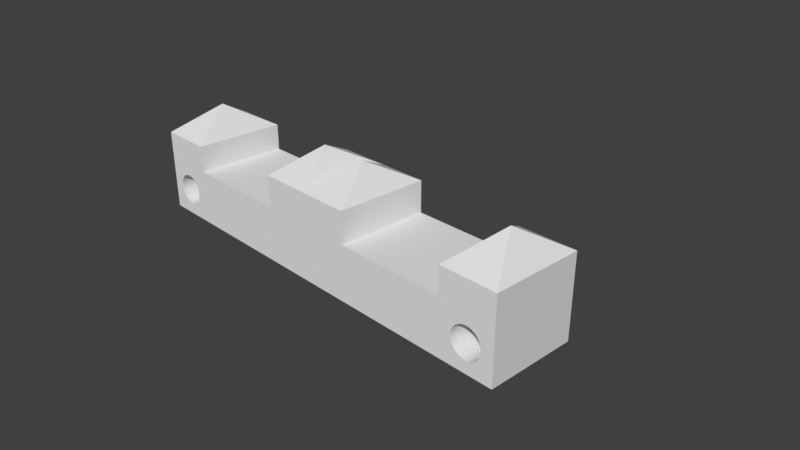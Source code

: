 # Source: bench.blend  (saved by Blender 2.78.0; exported with 4.5.12 LTS)
import bpy
from mathutils import Matrix  # noqa: F401  (used for matrix-valued properties, if any)

bpy.ops.wm.read_factory_settings(use_empty=True)
scene = bpy.context.scene
scene.name = 'Scene'

# ---- collections
col_collection_1 = bpy.data.collections.new('Collection 1'); scene.collection.children.link(col_collection_1)

# ---- materials (node trees are filled in below, after node groups)
mat_material = bpy.data.materials.new('Material')
mat_material.alpha_threshold = 0.0
mat_material.use_transparent_shadow = False
mat_material.roughness = 0.5
mat_material.line_color = (0.0, 0.0, 0.0, 1.0)

# ---- material node trees

# ---- world
world_world = bpy.data.worlds.new('World'); scene.world = world_world
world_world.color = (0.05088, 0.05088, 0.05088)
world_world.use_sun_shadow = False
world_world.sun_shadow_jitter_overblur = 0.0
world_world.cycles.sampling_method = 'MANUAL'

# ---- cameras
cam_camera = bpy.data.cameras.new('Camera')
cam_camera.clip_end = 100.0
cam_camera.lens = 35.0
cam_camera.sensor_width = 32.0
cam_camera.sensor_height = 18.0
cam_camera.ortho_scale = 7.314
cam_camera.dof.focus_distance = 0.0
cam_camera.dof.aperture_fstop = 128.0

# ---- meshes
me_cube = bpy.data.meshes.new('Cube')
me_cube.from_pydata([(2.969, 0.243, -1.0), (2.969, -1.0, -1.0), (2.969, 0.243, -0.2508), (2.969, -1.0, -0.2508), (1.788e-07, 0.243, -1.0), (0.0, -1.0, -1.0), (2.384e-07, 0.243, -0.2508), (-5.364e-07, -1.0, -0.2508), (2.199, 0.243, -1.0), (2.199, -1.0, -1.0), (2.199, 0.243, -0.2508), (2.199, -1.0, -0.2508), (2.584, -0.3785, 0.4734), (2.969, 0.243, 0.1127), (2.969, -1.0, 0.1127), (2.199, 0.243, 0.1127), (2.199, -1.0, 0.1127), (0.6895, 0.243, -1.0), (0.6895, -1.0, -1.0), (0.6895, 0.243, -0.2508), (0.6895, -1.0, -0.2508), (0.6895, 0.243, 0.1742), (2.384e-07, 0.243, 0.1742), (0.6895, -1.0, 0.1742), (-5.364e-07, -1.0, 0.1742), (0.3447, -0.3785, 0.5041), (2.514, 0.243, -0.4379), (2.514, -1.0, -0.4379), (2.594, 0.243, -0.4219), (2.594, -1.0, -0.4219), (2.553, 0.243, -0.426), (2.553, -1.0, -0.426), (2.42, 0.243, -0.7484), (2.42, -1.0, -0.7484), (2.446, 0.243, -0.7802), (2.446, -1.0, -0.7802), (2.4, 0.243, -0.7121), (2.4, -1.0, -0.7121), (2.478, 0.243, -0.8063), (2.478, -1.0, -0.8063), (2.594, 0.243, -0.8417), (2.594, -1.0, -0.8417), (2.635, 0.243, -0.8376), (2.635, -1.0, -0.8376), (2.553, 0.243, -0.8376), (2.553, -1.0, -0.8376), (2.8, 0.243, -0.5908), (2.8, -1.0, -0.5908), (2.743, 0.243, -0.4834), (2.743, -1.0, -0.4834), (2.711, 0.243, -0.4573), (2.711, -1.0, -0.4573), (2.674, 0.243, -0.8257), (2.674, -1.0, -0.8257), (2.788, 0.243, -0.5515), (2.788, -1.0, -0.5515), (2.42, 0.243, -0.5152), (2.42, -1.0, -0.5152), (2.446, 0.243, -0.4834), (2.446, -1.0, -0.4834), (2.635, 0.243, -0.426), (2.635, -1.0, -0.426), (2.4, 0.243, -0.5515), (2.4, -1.0, -0.5515), (2.788, 0.243, -0.7121), (2.788, -1.0, -0.7121), (2.8, 0.243, -0.6727), (2.8, -1.0, -0.6727), (2.769, 0.243, -0.7484), (2.769, -1.0, -0.7484), (2.804, 0.243, -0.6318), (2.804, -1.0, -0.6318), (2.388, 0.243, -0.6727), (2.388, -1.0, -0.6727), (2.478, 0.243, -0.4573), (2.478, -1.0, -0.4573), (2.514, 0.243, -0.8257), (2.514, -1.0, -0.8257), (2.384, 0.243, -0.6318), (2.384, -1.0, -0.6318), (2.769, 0.243, -0.5152), (2.769, -1.0, -0.5152), (2.743, 0.243, -0.7802), (2.743, -1.0, -0.7802), (2.711, 0.243, -0.8063), (2.711, -1.0, -0.8063), (2.388, 0.243, -0.5908), (2.388, -1.0, -0.5908), (2.674, 0.243, -0.4379), (2.674, -1.0, -0.4379)], [], [(0, 2, 3, 1), (19, 17, 4, 6), (18, 20, 7, 5), (6, 7, 24, 22), (17, 18, 5, 4), (0, 1, 9, 8), (10, 11, 16, 15), (1, 71, 67, 65, 69, 83, 85, 53, 43, 41, 45, 77, 39, 35, 33, 37, 73, 79, 9), (2, 0, 70, 46, 54, 80, 48, 50, 88, 60, 28, 30, 26, 74, 58, 56, 62, 86, 78, 8, 10), (11, 3, 14, 16), (3, 2, 13, 14), (2, 10, 15, 13), (12, 14, 13), (12, 13, 15), (12, 16, 14), (12, 15, 16), (8, 9, 18, 17), (10, 19, 20, 11), (9, 11, 20, 18), (10, 8, 17, 19), (23, 21, 25), (19, 6, 22, 21), (20, 19, 21, 23), (7, 20, 23, 24), (24, 23, 25), (22, 24, 25), (21, 22, 25), (66, 67, 71, 70), (82, 83, 69, 68), (68, 69, 65, 64), (86, 87, 79, 78), (46, 47, 55, 54), (70, 71, 47, 46), (80, 81, 49, 48), (28, 29, 31, 30), (44, 45, 41, 40), (56, 57, 63, 62), (40, 41, 43, 42), (30, 31, 27, 26), (48, 49, 51, 50), (38, 39, 77, 76), (50, 51, 89, 88), (84, 85, 83, 82), (74, 75, 59, 58), (62, 63, 87, 86), (52, 53, 85, 84), (34, 35, 39, 38), (36, 37, 33, 32), (54, 55, 81, 80), (60, 61, 29, 28), (78, 79, 73, 72), (9, 79, 87, 63, 57, 59, 75, 27, 31, 29, 61, 89, 51, 49, 81, 55, 47, 71, 1, 3, 11), (64, 65, 67, 66), (76, 77, 45, 44), (26, 27, 75, 74), (88, 89, 61, 60), (42, 43, 53, 52), (72, 73, 37, 36), (58, 59, 57, 56), (32, 33, 35, 34), (8, 78, 72, 36, 32, 34, 38, 76, 44, 40, 42, 52, 84, 82, 68, 64, 66, 70, 0)])
_uv = me_cube.uv_layers.new(name='UVMap')
_uv.uv.foreach_set('vector', [0.9999, 0.2533, 0.8661, 0.3073, 0.7105, 0.08255, 0.8631, 9.133e-05, 0.4812, 0.3992, 0.3616, 0.2442, 0.375, 9.01e-05, 0.6979, 0.1943, 0.1839, 0.3188, 0.1827, 0.4599, 9.01e-05, 0.5026, 9.017e-05, 0.2417, 0.0, 0.0, 0.0, 0.0, 0.0, 0.0, 0.0, 0.0, 0.3616, 0.2442, 0.1839, 0.3188, 9.017e-05, 0.2417, 0.375, 9.01e-05, 0.0, 0.0, 0.0, 0.0, 0.0, 0.0, 0.0, 0.0, 0.7396, 0.4618, 0.4996, 0.1602, 0.5711, 0.191, 0.7283, 0.3932, 0.8997, 9.484e-05, 0.6814, 0.4814, 0.6783, 0.4288, 0.6693, 0.3639, 0.6371, 0.3821, 0.6062, 0.3996, 0.5753, 0.4172, 0.5444, 0.4347, 0.5084, 0.4317, 0.4726, 0.4314, 0.4372, 0.432, 0.4022, 0.4278, 0.3671, 0.426, 0.3349, 0.4142, 0.3023, 0.4047, 0.2675, 0.388, 0.2521, 0.4544, 0.2402, 0.5137, 0.005403, 0.06059, 0.8661, 0.3073, 0.9999, 0.2533, 0.9226, 0.3285, 0.9091, 0.3417, 0.8968, 0.3547, 0.8977, 0.3611, 0.8966, 0.3699, 0.896, 0.3787, 0.8937, 0.3867, 0.8921, 0.395, 0.8905, 0.4033, 0.8849, 0.409, 0.8795, 0.4151, 0.8737, 0.4208, 0.8682, 0.4269, 0.8627, 0.4318, 0.8522, 0.4372, 0.8673, 0.4344, 0.8824, 0.4296, 0.9999, 0.4982, 0.7396, 0.4618, 0.4996, 0.1602, 0.7105, 0.08255, 0.6943, 0.1336, 0.5711, 0.191, 0.7105, 0.08255, 0.8661, 0.3073, 0.8147, 0.3022, 0.6943, 0.1336, 0.8661, 0.3073, 0.7396, 0.4618, 0.7283, 0.3932, 0.8147, 0.3022, 0.6985, 0.259, 0.6943, 0.1336, 0.8147, 0.3022, 0.6985, 0.259, 0.8147, 0.3022, 0.7283, 0.3932, 0.6985, 0.259, 0.5711, 0.191, 0.6943, 0.1336, 0.6985, 0.259, 0.7283, 0.3932, 0.5711, 0.191, 0.0, 0.0, 0.0, 0.0, 0.0, 0.0, 0.0, 0.0, 0.7396, 0.4618, 0.3068, 0.8343, 9.133e-05, 0.4779, 0.4996, 0.1602, 0.9999, 7.044e-05, 0.9999, 0.4963, 7.044e-05, 0.4963, 7.084e-05, 7.044e-05, 0.4963, 0.9999, 7.044e-05, 0.9999, 7.052e-05, 7.044e-05, 0.4963, 7.062e-05, 0.2106, 0.5461, 0.5539, 0.5388, 0.3249, 0.712, 0.4812, 0.3992, 0.6979, 0.1943, 0.8121, 0.3535, 0.5539, 0.5388, 0.1827, 0.4599, 0.4812, 0.3992, 0.5539, 0.5388, 0.2106, 0.5461, 9.01e-05, 0.5026, 0.1827, 0.4599, 0.2106, 0.5461, 0.0463, 0.6397, 0.0463, 0.6397, 0.2106, 0.5461, 0.3249, 0.712, 0.327, 0.9999, 0.0463, 0.6397, 0.3249, 0.712, 0.0, 0.0, 0.0, 0.0, 0.0, 0.0, 0.01926, 0.6428, 0.7245, 0.4068, 0.7033, 0.3637, 0.05683, 0.7332, 0.01927, 0.3537, 0.7356, 0.5488, 0.7392, 0.501, 9.981e-05, 0.4495, 9.981e-05, 0.4495, 0.7392, 0.501, 0.7367, 0.4532, 9.981e-05, 0.547, 0.9806, 0.3524, 0.2709, 0.5902, 0.2931, 0.6331, 0.9426, 0.2615, 0.1113, 0.8146, 0.6739, 0.3257, 0.6375, 0.2944, 0.1807, 0.884, 0.05683, 0.7332, 0.7033, 0.3637, 0.6739, 0.3257, 0.1113, 0.8146, 0.2623, 0.9387, 0.5955, 0.2709, 0.5496, 0.2563, 0.353, 0.9765, 0.7355, 0.9405, 0.3647, 0.2912, 0.3272, 0.3216, 0.8176, 0.8861, 0.353, 0.01999, 0.5903, 0.7278, 0.6328, 0.7053, 0.2623, 0.0578, 0.9999, 0.5476, 0.2533, 0.4955, 0.2575, 0.5437, 0.9999, 0.449, 0.2623, 0.0578, 0.6328, 0.7053, 0.6699, 0.6748, 0.1807, 0.1125, 0.8176, 0.8861, 0.3272, 0.3216, 0.2962, 0.3587, 0.8876, 0.8168, 0.353, 0.9765, 0.5496, 0.2563, 0.5018, 0.2509, 0.4494, 0.996, 0.5478, 9.981e-05, 0.4961, 0.7456, 0.5441, 0.7414, 0.4494, 0.0004992, 0.4494, 0.996, 0.5018, 0.2509, 0.4538, 0.2552, 0.5477, 0.9964, 0.05683, 0.2633, 0.7224, 0.5949, 0.7356, 0.5488, 0.01927, 0.3537, 0.9426, 0.7351, 0.273, 0.4012, 0.2586, 0.4474, 0.9805, 0.6442, 0.9999, 0.449, 0.2575, 0.5437, 0.2709, 0.5902, 0.9806, 0.3524, 0.1113, 0.1818, 0.7002, 0.6375, 0.7224, 0.5949, 0.05683, 0.2633, 0.6444, 0.01885, 0.4482, 0.7403, 0.4961, 0.7456, 0.5478, 9.981e-05, 0.8177, 0.1104, 0.36, 0.7022, 0.4023, 0.7256, 0.7356, 0.0561, 0.1807, 0.884, 0.6375, 0.2944, 0.5955, 0.2709, 0.2623, 0.9387, 0.6444, 0.9777, 0.4075, 0.2688, 0.3647, 0.2912, 0.7355, 0.9405, 0.9426, 0.2615, 0.2931, 0.6331, 0.3232, 0.671, 0.8876, 0.1798, 0.005403, 0.06059, 0.2402, 0.5137, 0.2406, 0.5695, 0.2495, 0.6274, 0.2821, 0.6003, 0.3135, 0.5857, 0.3464, 0.5721, 0.3783, 0.557, 0.4147, 0.5603, 0.4512, 0.5613, 0.4874, 0.5616, 0.5233, 0.5663, 0.5593, 0.5687, 0.5932, 0.5812, 0.6278, 0.5912, 0.6586, 0.6067, 0.6712, 0.538, 0.6814, 0.4814, 0.8997, 9.484e-05, 0.8997, 0.9604, 9.484e-05, 0.9999, 9.981e-05, 0.547, 0.7367, 0.4532, 0.7245, 0.4068, 0.01926, 0.6428, 0.4494, 0.0004992, 0.5441, 0.7414, 0.5903, 0.7278, 0.353, 0.01999, 0.8876, 0.8168, 0.2962, 0.3587, 0.273, 0.4012, 0.9426, 0.7351, 0.5477, 0.9964, 0.4538, 0.2552, 0.4075, 0.2688, 0.6444, 0.9777, 0.1807, 0.1125, 0.6699, 0.6748, 0.7002, 0.6375, 0.1113, 0.1818, 0.8876, 0.1798, 0.3232, 0.671, 0.36, 0.7022, 0.8177, 0.1104, 0.9805, 0.6442, 0.2586, 0.4474, 0.2533, 0.4955, 0.9999, 0.5476, 0.7356, 0.0561, 0.4023, 0.7256, 0.4482, 0.7403, 0.6444, 0.01885, 0.9999, 0.4982, 0.8824, 0.4296, 0.8979, 0.4292, 0.9151, 0.427, 0.9099, 0.4175, 0.9088, 0.4092, 0.9078, 0.4008, 0.9074, 0.392, 0.9065, 0.3831, 0.9062, 0.3742, 0.9053, 0.3653, 0.9097, 0.3577, 0.9137, 0.3498, 0.9176, 0.3418, 0.9226, 0.3344, 0.928, 0.3255, 0.925, 0.3261, 0.9226, 0.3285, 0.9999, 0.2533])
me_cube.materials.append(mat_material)
me_cube.use_remesh_preserve_volume = False
me_cube.use_remesh_preserve_attributes = False
me_cube.use_mirror_vertex_groups = False
me_cube.update()

# ---- objects
ob_cube = bpy.data.objects.new('Cube', me_cube)
ob_camera = bpy.data.objects.new('Camera', cam_camera)

# ---- transforms, parenting, visibility, modifiers, constraints
ob_cube.location = (0.0, 0.0, 1.0)
ob_cube.lock_rotations_4d = False
ob_cube.empty_display_type = 'ARROWS'
ob_cube.lineart.crease_threshold = 0.0
_m = ob_cube.modifiers.new('Mirror', 'MIRROR')
ob_camera.location = (7.481, -6.508, 5.344)
ob_camera.rotation_euler = (1.109, 0.0, 0.8149)
ob_camera.lock_rotations_4d = False
ob_camera.empty_display_type = 'ARROWS'
ob_camera.color = (0.0, 0.0, 0.0, 0.0)
ob_camera.display_type = 'WIRE'
ob_camera.lineart.crease_threshold = 0.0

# ---- collection membership
col_collection_1.objects.link(ob_cube)
col_collection_1.objects.link(ob_camera)

# ---- scene / render settings (as saved in the file)
scene.camera = ob_camera
scene.frame_start = 1; scene.frame_end = 250; scene.frame_set(1)
scene.render.engine = 'BLENDER_EEVEE_NEXT'
scene.render.resolution_percentage = 50
scene.render.dither_intensity = 0.0
scene.cycles.use_denoising = False
scene.cycles.samples = 128
scene.cycles.sampling_pattern = 'TABULATED_SOBOL'
scene.cycles.light_sampling_threshold = 0.0
scene.cycles.use_adaptive_sampling = False
scene.cycles.use_light_tree = False
scene.cycles.blur_glossy = 0.0
scene.cycles.sample_clamp_indirect = 0.0
scene.view_settings.view_transform = 'Standard'
bpy.context.view_layer.update()

# ---- added for rendering (the .blend has no usable light): sun
light_auto_sun = bpy.data.lights.new('AutoSun', 'SUN')
light_auto_sun.energy = 3.0
light_auto_sun.angle = 0.0523599
ob_auto_sun = bpy.data.objects.new('AutoSun', light_auto_sun)
scene.collection.objects.link(ob_auto_sun)
ob_auto_sun.rotation_euler = (0.872665, 0.174533, 0.523599)
bpy.context.view_layer.update()
